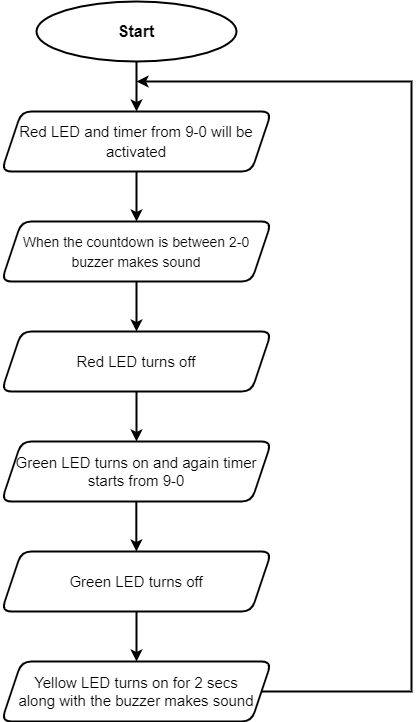

The diagram above was exported from draw.io. Its source (the exported page's mxGraphModel, read from the mxfile embedded in the PNG):
<mxGraphModel dx="1422" dy="697" grid="1" gridSize="10" guides="1" tooltips="1" connect="1" arrows="1" fold="1" page="1" pageScale="1" pageWidth="827" pageHeight="1169" math="0" shadow="0">
  <root>
    <mxCell id="WIyWlLk6GJQsqaUBKTNV-0" />
    <mxCell id="WIyWlLk6GJQsqaUBKTNV-1" parent="WIyWlLk6GJQsqaUBKTNV-0" />
    <mxCell id="MqW0lyPrgr7HEv7ixpUS-0" value="&lt;font style=&quot;font-size: 16px&quot;&gt;&lt;b&gt;Start&lt;/b&gt;&lt;/font&gt;" style="ellipse;whiteSpace=wrap;html=1;strokeWidth=2;" parent="WIyWlLk6GJQsqaUBKTNV-1" vertex="1">
      <mxGeometry x="325" y="30" width="200" height="60" as="geometry" />
    </mxCell>
    <mxCell id="MqW0lyPrgr7HEv7ixpUS-4" style="edgeStyle=orthogonalEdgeStyle;rounded=0;orthogonalLoop=1;jettySize=auto;html=1;exitX=0.5;exitY=1;exitDx=0;exitDy=0;fontSize=16;strokeWidth=2;" parent="WIyWlLk6GJQsqaUBKTNV-1" source="MqW0lyPrgr7HEv7ixpUS-3" edge="1">
      <mxGeometry relative="1" as="geometry">
        <mxPoint x="425" y="250" as="targetPoint" />
      </mxGeometry>
    </mxCell>
    <mxCell id="MqW0lyPrgr7HEv7ixpUS-3" value="&lt;font style=&quot;font-size: 15px&quot;&gt;Red LED and timer from 9-0 will be activated&lt;/font&gt;" style="shape=parallelogram;perimeter=parallelogramPerimeter;whiteSpace=wrap;html=1;fixedSize=1;fontSize=16;strokeWidth=2;rounded=1;" parent="WIyWlLk6GJQsqaUBKTNV-1" vertex="1">
      <mxGeometry x="290" y="140" width="270" height="60" as="geometry" />
    </mxCell>
    <mxCell id="MqW0lyPrgr7HEv7ixpUS-7" value="" style="endArrow=classic;html=1;rounded=0;fontSize=16;exitX=0.5;exitY=1;exitDx=0;exitDy=0;entryX=0.5;entryY=0;entryDx=0;entryDy=0;strokeWidth=2;" parent="WIyWlLk6GJQsqaUBKTNV-1" source="MqW0lyPrgr7HEv7ixpUS-0" target="MqW0lyPrgr7HEv7ixpUS-3" edge="1">
      <mxGeometry width="50" height="50" relative="1" as="geometry">
        <mxPoint x="440" y="110" as="sourcePoint" />
        <mxPoint x="440" y="210" as="targetPoint" />
      </mxGeometry>
    </mxCell>
    <mxCell id="MqW0lyPrgr7HEv7ixpUS-11" style="edgeStyle=orthogonalEdgeStyle;rounded=0;orthogonalLoop=1;jettySize=auto;html=1;exitX=0.5;exitY=1;exitDx=0;exitDy=0;fontSize=15;strokeWidth=2;" parent="WIyWlLk6GJQsqaUBKTNV-1" source="MqW0lyPrgr7HEv7ixpUS-8" edge="1">
      <mxGeometry relative="1" as="geometry">
        <mxPoint x="425" y="360" as="targetPoint" />
      </mxGeometry>
    </mxCell>
    <mxCell id="MqW0lyPrgr7HEv7ixpUS-8" value="&lt;font style=&quot;font-size: 14px&quot;&gt;When the countdown is between 2-0&lt;br&gt;buzzer makes sound&lt;/font&gt;" style="shape=parallelogram;perimeter=parallelogramPerimeter;whiteSpace=wrap;html=1;fixedSize=1;fontSize=16;strokeWidth=2;rounded=1;" parent="WIyWlLk6GJQsqaUBKTNV-1" vertex="1">
      <mxGeometry x="290" y="250" width="270" height="60" as="geometry" />
    </mxCell>
    <mxCell id="MqW0lyPrgr7HEv7ixpUS-16" style="edgeStyle=orthogonalEdgeStyle;rounded=0;orthogonalLoop=1;jettySize=auto;html=1;exitX=0.5;exitY=1;exitDx=0;exitDy=0;entryX=0.5;entryY=0;entryDx=0;entryDy=0;fontSize=15;strokeWidth=2;" parent="WIyWlLk6GJQsqaUBKTNV-1" source="MqW0lyPrgr7HEv7ixpUS-12" target="MqW0lyPrgr7HEv7ixpUS-14" edge="1">
      <mxGeometry relative="1" as="geometry" />
    </mxCell>
    <mxCell id="MqW0lyPrgr7HEv7ixpUS-12" value="Red LED turns off" style="shape=parallelogram;perimeter=parallelogramPerimeter;whiteSpace=wrap;html=1;fixedSize=1;fontSize=15;strokeWidth=2;rounded=1;" parent="WIyWlLk6GJQsqaUBKTNV-1" vertex="1">
      <mxGeometry x="290" y="360" width="270" height="60" as="geometry" />
    </mxCell>
    <mxCell id="MqW0lyPrgr7HEv7ixpUS-14" value="Green LED turns on and again timer starts from 9-0" style="shape=parallelogram;perimeter=parallelogramPerimeter;whiteSpace=wrap;html=1;fixedSize=1;fontSize=15;strokeWidth=2;rounded=1;" parent="WIyWlLk6GJQsqaUBKTNV-1" vertex="1">
      <mxGeometry x="290" y="470" width="270" height="60" as="geometry" />
    </mxCell>
    <mxCell id="MqW0lyPrgr7HEv7ixpUS-20" style="edgeStyle=orthogonalEdgeStyle;rounded=0;orthogonalLoop=1;jettySize=auto;html=1;exitX=0.5;exitY=1;exitDx=0;exitDy=0;fontSize=15;entryX=0.5;entryY=0;entryDx=0;entryDy=0;strokeWidth=2;" parent="WIyWlLk6GJQsqaUBKTNV-1" source="MqW0lyPrgr7HEv7ixpUS-18" target="MqW0lyPrgr7HEv7ixpUS-21" edge="1">
      <mxGeometry relative="1" as="geometry">
        <mxPoint x="405" y="690" as="targetPoint" />
      </mxGeometry>
    </mxCell>
    <mxCell id="MqW0lyPrgr7HEv7ixpUS-18" value="Green LED turns off" style="shape=parallelogram;perimeter=parallelogramPerimeter;whiteSpace=wrap;html=1;fixedSize=1;fontSize=15;strokeWidth=2;rounded=1;" parent="WIyWlLk6GJQsqaUBKTNV-1" vertex="1">
      <mxGeometry x="290" y="580" width="270" height="60" as="geometry" />
    </mxCell>
    <mxCell id="3xMcfWB5v7rWzVeBb5uk-16" style="edgeStyle=orthogonalEdgeStyle;rounded=0;orthogonalLoop=1;jettySize=auto;html=1;strokeColor=#000000;strokeWidth=2;fillColor=#000000;" edge="1" parent="WIyWlLk6GJQsqaUBKTNV-1" source="MqW0lyPrgr7HEv7ixpUS-21">
      <mxGeometry relative="1" as="geometry">
        <mxPoint x="425" y="110" as="targetPoint" />
        <Array as="points">
          <mxPoint x="700" y="720" />
          <mxPoint x="700" y="110" />
        </Array>
      </mxGeometry>
    </mxCell>
    <mxCell id="MqW0lyPrgr7HEv7ixpUS-21" value="Yellow LED turns on for 2 secs&lt;br&gt;along with the buzzer makes sound" style="shape=parallelogram;perimeter=parallelogramPerimeter;whiteSpace=wrap;html=1;fixedSize=1;fontSize=15;strokeWidth=2;rounded=1;" parent="WIyWlLk6GJQsqaUBKTNV-1" vertex="1">
      <mxGeometry x="290" y="690" width="270" height="60" as="geometry" />
    </mxCell>
    <mxCell id="MqW0lyPrgr7HEv7ixpUS-25" style="edgeStyle=orthogonalEdgeStyle;rounded=0;orthogonalLoop=1;jettySize=auto;html=1;exitX=0.5;exitY=1;exitDx=0;exitDy=0;entryX=0.5;entryY=0;entryDx=0;entryDy=0;fontSize=15;strokeWidth=2;" parent="WIyWlLk6GJQsqaUBKTNV-1" edge="1">
      <mxGeometry relative="1" as="geometry">
        <mxPoint x="424.83" y="530.0000000000001" as="sourcePoint" />
        <mxPoint x="424.83" y="579.9999999999999" as="targetPoint" />
      </mxGeometry>
    </mxCell>
  </root>
</mxGraphModel>